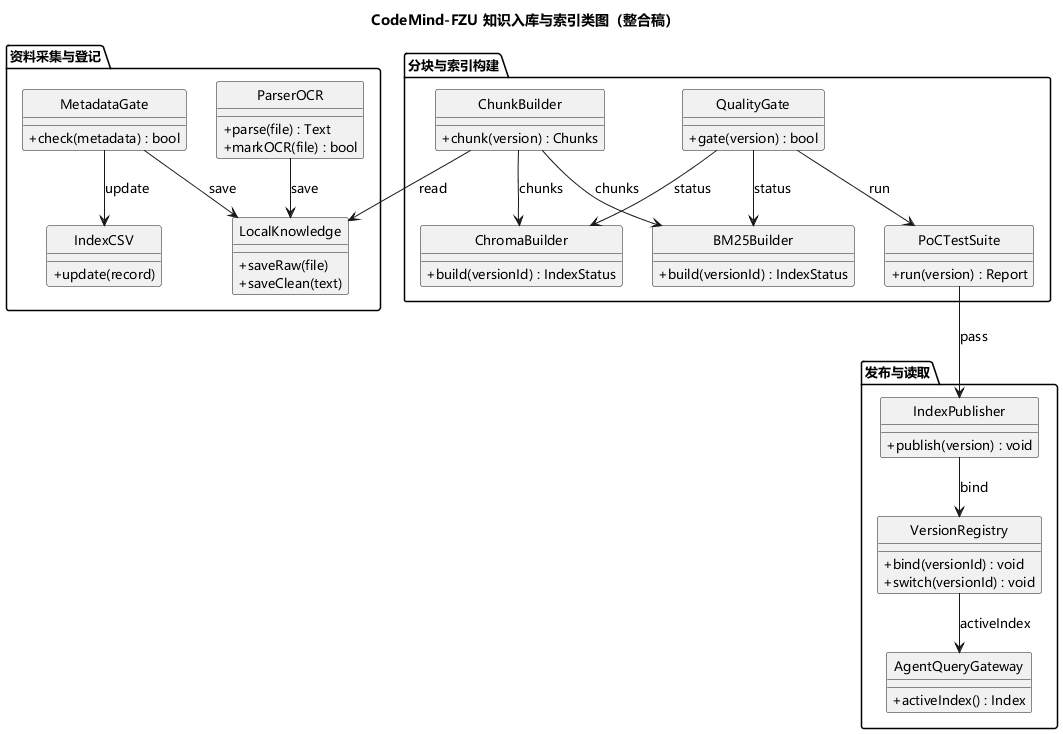

The diagram above was rendered by PlantUML. Its source (embedded in the PNG):
@startuml
skinparam defaultFontName "Microsoft YaHei"
skinparam defaultFontSize 13
skinparam classAttributeIconSize 0
skinparam nodesep 30
skinparam ranksep 40
hide circle
title CodeMind-FZU 知识入库与索引类图（整合稿）

package "资料采集与登记" {
  class MetadataGate {
    + check(metadata) : bool
  }
  class ParserOCR {
    + parse(file) : Text
    + markOCR(file) : bool
  }
  class LocalKnowledge {
    + saveRaw(file)
    + saveClean(text)
  }
  class IndexCSV {
    + update(record)
  }
}

package "分块与索引构建" {
  class ChunkBuilder {
    + chunk(version) : Chunks
  }
  class ChromaBuilder {
    + build(versionId) : IndexStatus
  }
  class BM25Builder {
    + build(versionId) : IndexStatus
  }
  class QualityGate {
    + gate(version) : bool
  }
  class PoCTestSuite {
    + run(version) : Report
  }
}

package "发布与读取" {
  class IndexPublisher {
    + publish(version) : void
  }
  class VersionRegistry {
    + bind(versionId) : void
    + switch(versionId) : void
  }
  class AgentQueryGateway {
    + activeIndex() : Index
  }
}

MetadataGate --> LocalKnowledge : save
ParserOCR --> LocalKnowledge : save
MetadataGate --> IndexCSV : update
ChunkBuilder --> LocalKnowledge : read
ChunkBuilder --> ChromaBuilder : chunks
ChunkBuilder --> BM25Builder : chunks
QualityGate --> ChromaBuilder : status
QualityGate --> BM25Builder : status
QualityGate --> PoCTestSuite : run
PoCTestSuite --> IndexPublisher : pass
IndexPublisher --> VersionRegistry : bind
VersionRegistry --> AgentQueryGateway : activeIndex

@enduml